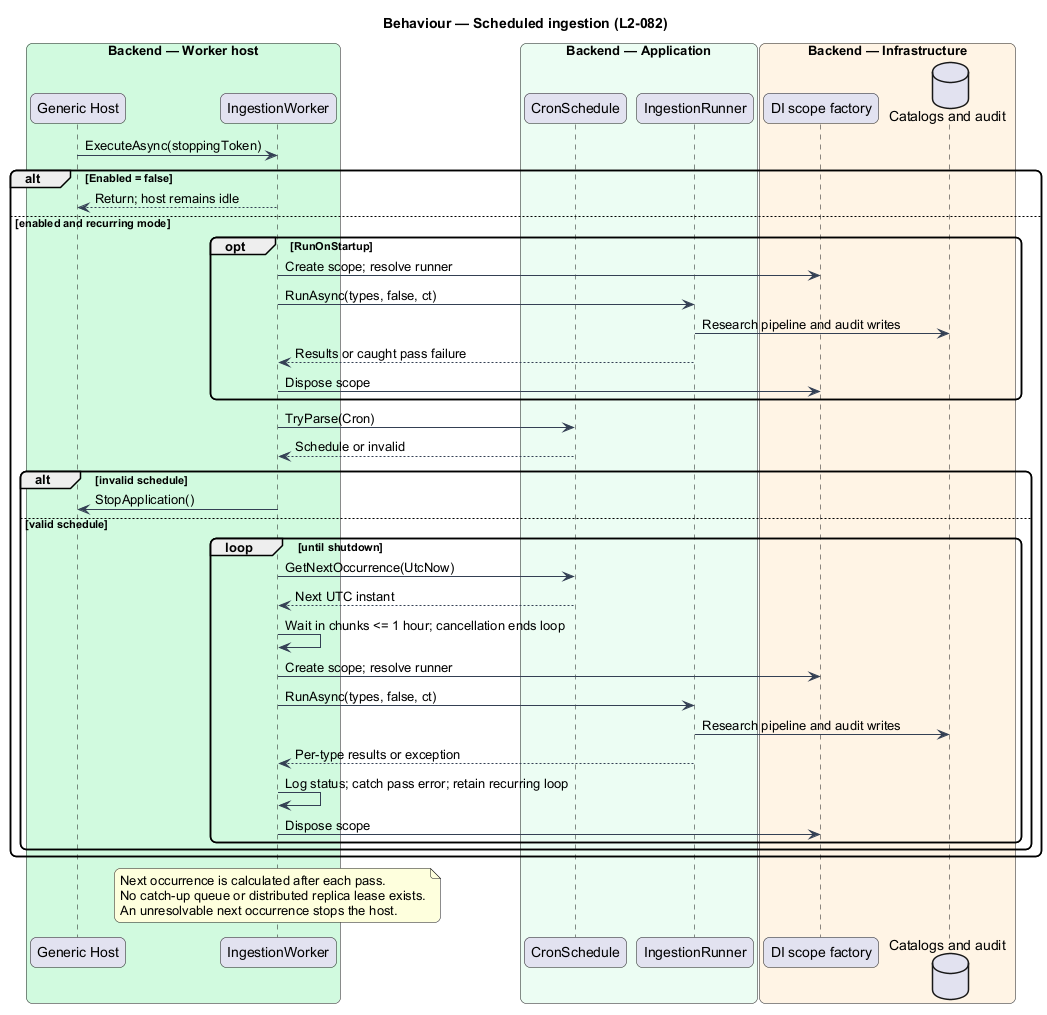

The diagram above was rendered by PlantUML. Its source (embedded in the PNG):
@startuml
skinparam backgroundColor #FFFFFF
skinparam shadowing false
skinparam roundcorner 12
skinparam defaultFontName Arial
skinparam ArrowColor #344054

title Behaviour — Scheduled ingestion (L2-082)
box "Backend — Worker host" #D1FADF
 participant "Generic Host" as host
 participant IngestionWorker as worker
end box
box "Backend — Application" #ECFDF3
 participant CronSchedule as cron
 participant IngestionRunner as runner
end box
box "Backend — Infrastructure" #FFF4E5
 participant "DI scope factory" as scopes
 database "Catalogs and audit" as db
end box
host -> worker : ExecuteAsync(stoppingToken)
alt Enabled = false
 worker --> host : Return; host remains idle
else enabled and recurring mode
 opt RunOnStartup
 worker -> scopes : Create scope; resolve runner
 worker -> runner : RunAsync(types, false, ct)
 runner -> db : Research pipeline and audit writes
 runner --> worker : Results or caught pass failure
 worker -> scopes : Dispose scope
 end
 worker -> cron : TryParse(Cron)
 cron --> worker : Schedule or invalid
 alt invalid schedule
 worker -> host : StopApplication()
 else valid schedule
 loop until shutdown
 worker -> cron : GetNextOccurrence(UtcNow)
 cron --> worker : Next UTC instant
 worker -> worker : Wait in chunks <= 1 hour; cancellation ends loop
 worker -> scopes : Create scope; resolve runner
 worker -> runner : RunAsync(types, false, ct)
 runner -> db : Research pipeline and audit writes
 runner --> worker : Per-type results or exception
 worker -> worker : Log status; catch pass error; retain recurring loop
 worker -> scopes : Dispose scope
 end
 end
end
note over worker
Next occurrence is calculated after each pass.
No catch-up queue or distributed replica lease exists.
An unresolvable next occurrence stops the host.
end note
@enduml